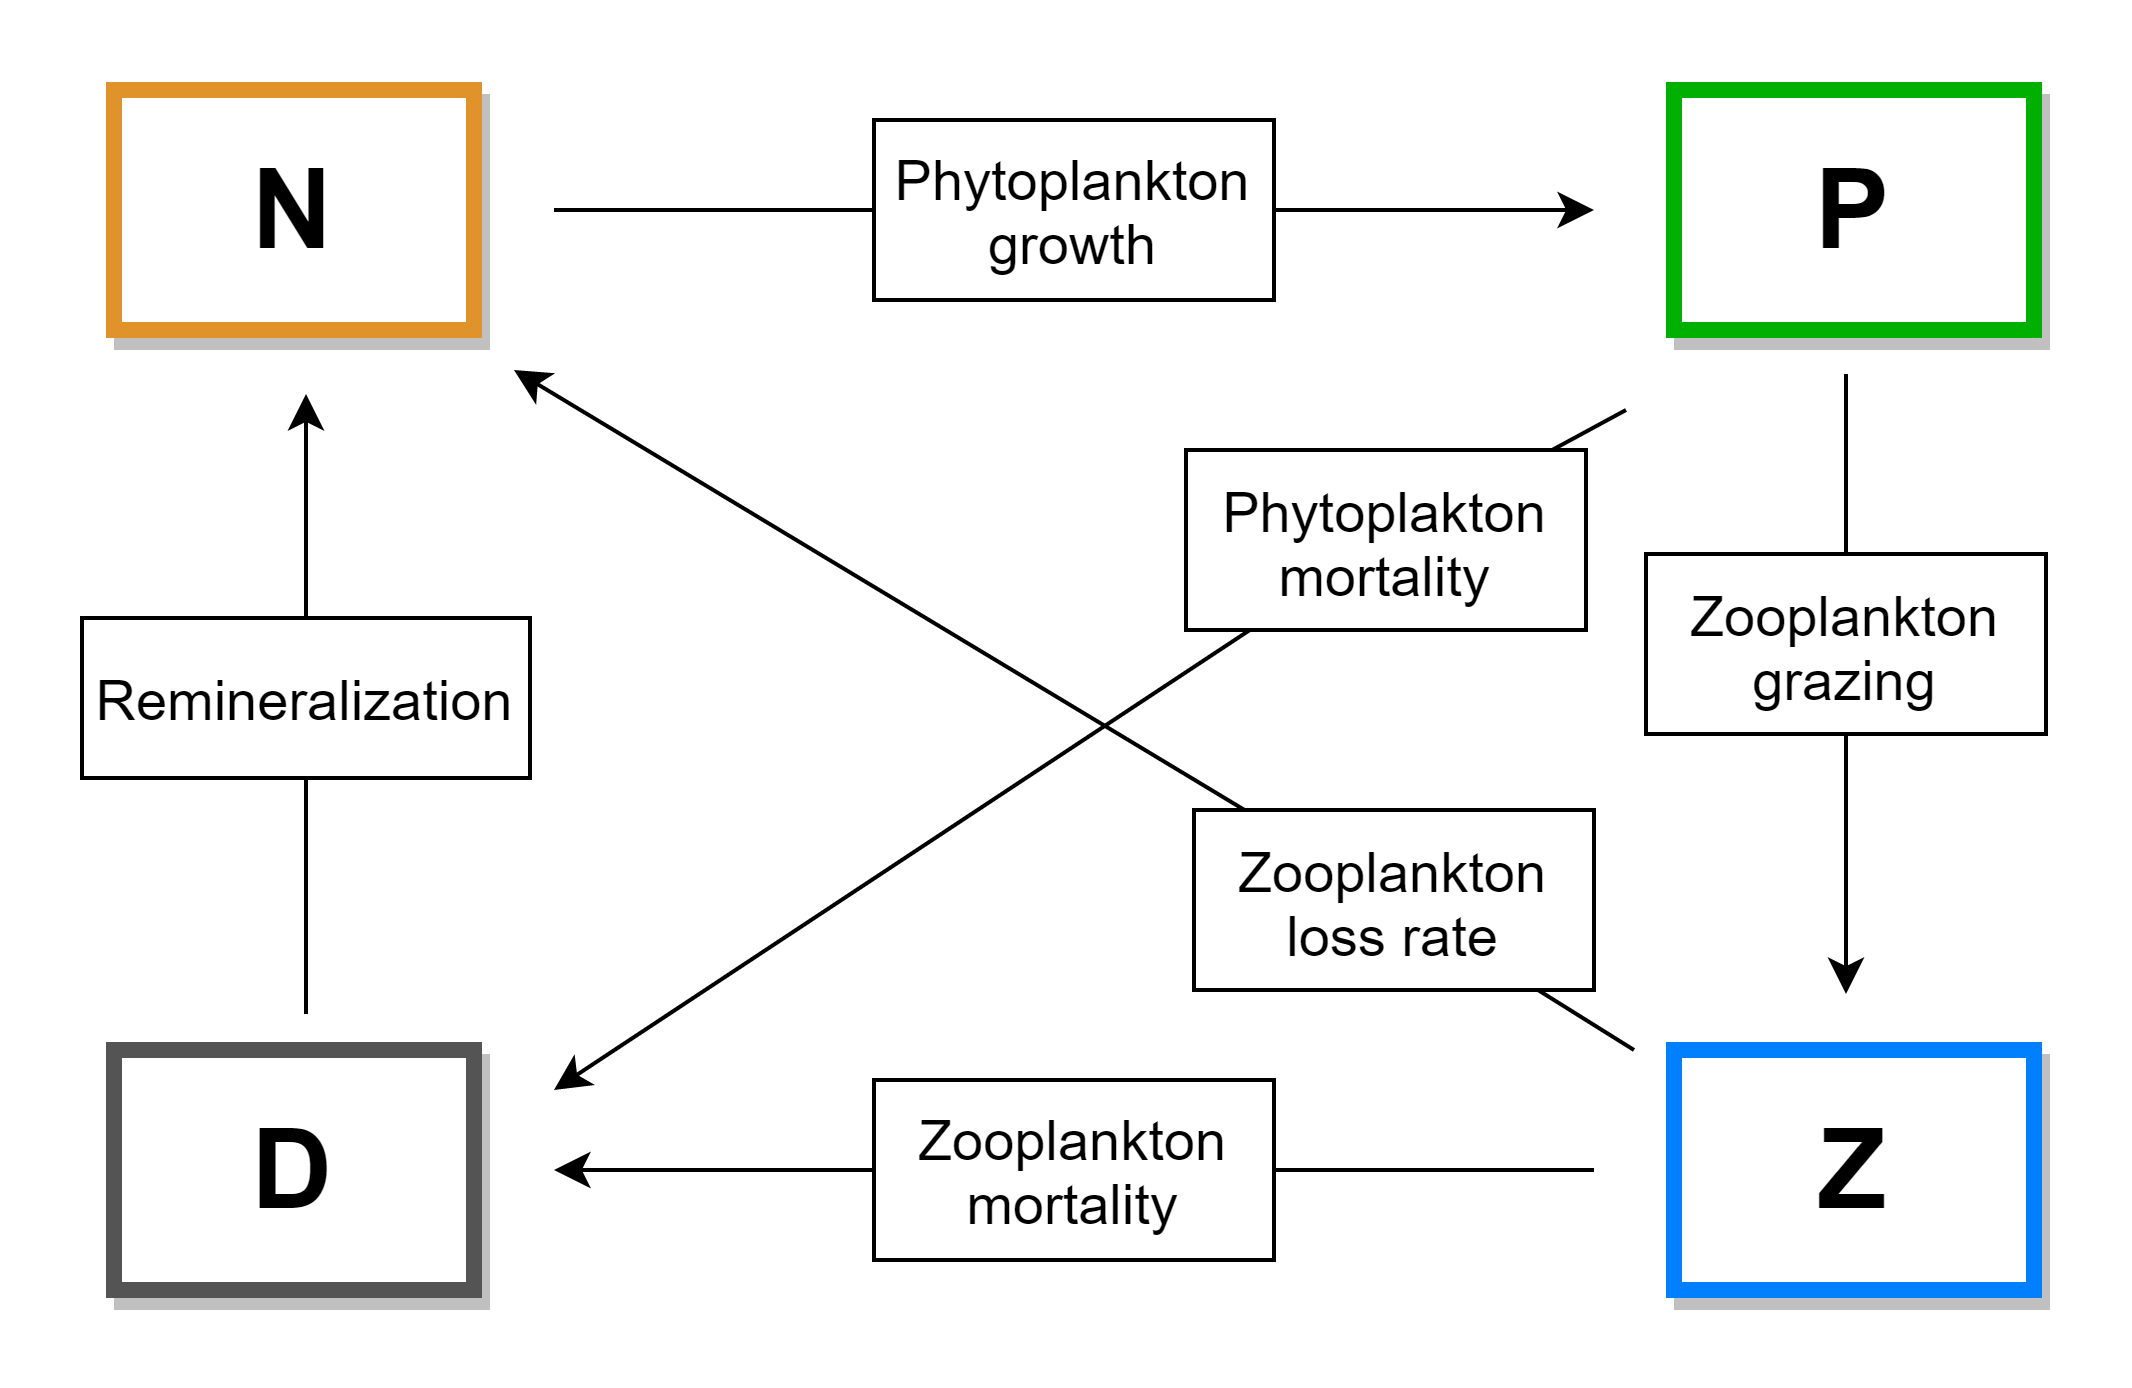

The diagram above was exported from draw.io. Its source (the exported page's mxGraphModel, read from the mxfile embedded in the PNG):
<mxGraphModel dx="1038" dy="548" grid="1" gridSize="10" guides="1" tooltips="1" connect="1" arrows="1" fold="1" page="1" pageScale="1" pageWidth="827" pageHeight="1169" math="0" shadow="0">
  <root>
    <mxCell id="0" />
    <mxCell id="1" parent="0" />
    <mxCell id="5a5bhXelUUVlemNp48CQ-1" value="&lt;font style=&quot;font-size: 28px&quot;&gt;&lt;b&gt;N&lt;/b&gt;&lt;/font&gt;" style="rounded=0;whiteSpace=wrap;html=1;strokeWidth=4;strokeColor=#E0922B;perimeterSpacing=100;arcSize=0;glass=0;sketch=0;shadow=1;" vertex="1" parent="1">
      <mxGeometry x="190" y="160" width="90" height="60" as="geometry" />
    </mxCell>
    <mxCell id="5a5bhXelUUVlemNp48CQ-2" value="&lt;font style=&quot;font-size: 28px&quot;&gt;&lt;b&gt;P&lt;/b&gt;&lt;/font&gt;" style="rounded=0;whiteSpace=wrap;html=1;strokeWidth=4;strokeColor=#00B000;shadow=1;" vertex="1" parent="1">
      <mxGeometry x="580" y="160" width="90" height="60" as="geometry" />
    </mxCell>
    <mxCell id="5a5bhXelUUVlemNp48CQ-3" value="&lt;font style=&quot;font-size: 28px&quot;&gt;&lt;b&gt;D&lt;/b&gt;&lt;/font&gt;" style="rounded=0;whiteSpace=wrap;html=1;strokeColor=#545454;strokeWidth=4;shadow=1;" vertex="1" parent="1">
      <mxGeometry x="190" y="400" width="90" height="60" as="geometry" />
    </mxCell>
    <mxCell id="5a5bhXelUUVlemNp48CQ-4" value="&lt;font style=&quot;font-size: 28px&quot;&gt;&lt;b&gt;Z&lt;/b&gt;&lt;/font&gt;" style="rounded=0;whiteSpace=wrap;html=1;strokeWidth=4;strokeColor=#007FFF;shadow=1;" vertex="1" parent="1">
      <mxGeometry x="580" y="400" width="90" height="60" as="geometry" />
    </mxCell>
    <mxCell id="5a5bhXelUUVlemNp48CQ-5" value="" style="endArrow=classic;html=1;" edge="1" parent="1" source="5a5bhXelUUVlemNp48CQ-7">
      <mxGeometry width="50" height="50" relative="1" as="geometry">
        <mxPoint x="300" y="190" as="sourcePoint" />
        <mxPoint x="560" y="190" as="targetPoint" />
      </mxGeometry>
    </mxCell>
    <mxCell id="5a5bhXelUUVlemNp48CQ-7" value="&lt;font style=&quot;font-size: 14px&quot;&gt;Phytoplankton growth&lt;/font&gt;" style="rounded=0;whiteSpace=wrap;html=1;" vertex="1" parent="1">
      <mxGeometry x="380" y="167.5" width="100" height="45" as="geometry" />
    </mxCell>
    <mxCell id="5a5bhXelUUVlemNp48CQ-8" value="" style="endArrow=none;html=1;endFill=0;" edge="1" parent="1" target="5a5bhXelUUVlemNp48CQ-7">
      <mxGeometry width="50" height="50" relative="1" as="geometry">
        <mxPoint x="300" y="190" as="sourcePoint" />
        <mxPoint x="560" y="190" as="targetPoint" />
      </mxGeometry>
    </mxCell>
    <mxCell id="5a5bhXelUUVlemNp48CQ-9" value="" style="endArrow=classic;html=1;" edge="1" parent="1" source="5a5bhXelUUVlemNp48CQ-10">
      <mxGeometry width="50" height="50" relative="1" as="geometry">
        <mxPoint x="623" y="231" as="sourcePoint" />
        <mxPoint x="623" y="386" as="targetPoint" />
      </mxGeometry>
    </mxCell>
    <mxCell id="5a5bhXelUUVlemNp48CQ-10" value="&lt;span style=&quot;font-size: 14px&quot;&gt;Zooplankton grazing&lt;/span&gt;" style="rounded=0;whiteSpace=wrap;html=1;" vertex="1" parent="1">
      <mxGeometry x="573" y="276" width="100" height="45" as="geometry" />
    </mxCell>
    <mxCell id="5a5bhXelUUVlemNp48CQ-11" value="" style="endArrow=none;html=1;endFill=0;" edge="1" parent="1" target="5a5bhXelUUVlemNp48CQ-10">
      <mxGeometry width="50" height="50" relative="1" as="geometry">
        <mxPoint x="623" y="231" as="sourcePoint" />
        <mxPoint x="883" y="231" as="targetPoint" />
      </mxGeometry>
    </mxCell>
    <mxCell id="5a5bhXelUUVlemNp48CQ-12" value="" style="endArrow=none;html=1;endFill=0;startArrow=none;startFill=0;" edge="1" parent="1" source="5a5bhXelUUVlemNp48CQ-13">
      <mxGeometry width="50" height="50" relative="1" as="geometry">
        <mxPoint x="238" y="236" as="sourcePoint" />
        <mxPoint x="238" y="391" as="targetPoint" />
      </mxGeometry>
    </mxCell>
    <mxCell id="5a5bhXelUUVlemNp48CQ-13" value="&lt;font style=&quot;font-size: 14px&quot;&gt;Remineralization&lt;/font&gt;" style="rounded=0;whiteSpace=wrap;html=1;" vertex="1" parent="1">
      <mxGeometry x="182" y="292" width="112" height="40" as="geometry" />
    </mxCell>
    <mxCell id="5a5bhXelUUVlemNp48CQ-14" value="" style="endArrow=none;html=1;endFill=0;startArrow=classic;startFill=1;" edge="1" parent="1" target="5a5bhXelUUVlemNp48CQ-13">
      <mxGeometry width="50" height="50" relative="1" as="geometry">
        <mxPoint x="238" y="236" as="sourcePoint" />
        <mxPoint x="498" y="236" as="targetPoint" />
      </mxGeometry>
    </mxCell>
    <mxCell id="5a5bhXelUUVlemNp48CQ-15" value="" style="endArrow=none;html=1;endFill=0;" edge="1" parent="1" source="5a5bhXelUUVlemNp48CQ-16">
      <mxGeometry width="50" height="50" relative="1" as="geometry">
        <mxPoint x="300" y="430" as="sourcePoint" />
        <mxPoint x="560" y="430" as="targetPoint" />
      </mxGeometry>
    </mxCell>
    <mxCell id="5a5bhXelUUVlemNp48CQ-16" value="&lt;font style=&quot;font-size: 14px&quot;&gt;Zooplankton&lt;br&gt;mortality&lt;br&gt;&lt;/font&gt;" style="rounded=0;whiteSpace=wrap;html=1;" vertex="1" parent="1">
      <mxGeometry x="380" y="407.5" width="100" height="45" as="geometry" />
    </mxCell>
    <mxCell id="5a5bhXelUUVlemNp48CQ-17" value="" style="endArrow=none;html=1;endFill=0;startArrow=classic;startFill=1;" edge="1" parent="1" target="5a5bhXelUUVlemNp48CQ-16">
      <mxGeometry width="50" height="50" relative="1" as="geometry">
        <mxPoint x="300" y="430" as="sourcePoint" />
        <mxPoint x="560" y="430" as="targetPoint" />
      </mxGeometry>
    </mxCell>
    <mxCell id="5a5bhXelUUVlemNp48CQ-18" value="" style="endArrow=none;html=1;endFill=0;" edge="1" parent="1" source="5a5bhXelUUVlemNp48CQ-19">
      <mxGeometry width="50" height="50" relative="1" as="geometry">
        <mxPoint x="310" y="242.5" as="sourcePoint" />
        <mxPoint x="570" y="400" as="targetPoint" />
      </mxGeometry>
    </mxCell>
    <mxCell id="5a5bhXelUUVlemNp48CQ-19" value="&lt;font style=&quot;font-size: 14px&quot;&gt;Zooplankton loss rate&lt;/font&gt;" style="rounded=0;whiteSpace=wrap;html=1;" vertex="1" parent="1">
      <mxGeometry x="460" y="340" width="100" height="45" as="geometry" />
    </mxCell>
    <mxCell id="5a5bhXelUUVlemNp48CQ-20" value="" style="endArrow=none;html=1;endFill=0;startArrow=classic;startFill=1;" edge="1" parent="1" target="5a5bhXelUUVlemNp48CQ-19">
      <mxGeometry width="50" height="50" relative="1" as="geometry">
        <mxPoint x="290" y="230" as="sourcePoint" />
        <mxPoint x="570" y="242.5" as="targetPoint" />
      </mxGeometry>
    </mxCell>
    <mxCell id="5a5bhXelUUVlemNp48CQ-21" value="" style="endArrow=none;html=1;endFill=0;" edge="1" parent="1" source="5a5bhXelUUVlemNp48CQ-22">
      <mxGeometry width="50" height="50" relative="1" as="geometry">
        <mxPoint x="308" y="82.5" as="sourcePoint" />
        <mxPoint x="568" y="240" as="targetPoint" />
      </mxGeometry>
    </mxCell>
    <mxCell id="5a5bhXelUUVlemNp48CQ-22" value="&lt;font style=&quot;font-size: 14px&quot;&gt;Phytoplakton mortality&lt;/font&gt;" style="rounded=0;whiteSpace=wrap;html=1;" vertex="1" parent="1">
      <mxGeometry x="458" y="250" width="100" height="45" as="geometry" />
    </mxCell>
    <mxCell id="5a5bhXelUUVlemNp48CQ-23" value="" style="endArrow=none;html=1;endFill=0;startArrow=classic;startFill=1;" edge="1" parent="1" target="5a5bhXelUUVlemNp48CQ-22">
      <mxGeometry width="50" height="50" relative="1" as="geometry">
        <mxPoint x="300" y="410" as="sourcePoint" />
        <mxPoint x="568" y="82.5" as="targetPoint" />
      </mxGeometry>
    </mxCell>
  </root>
</mxGraphModel>